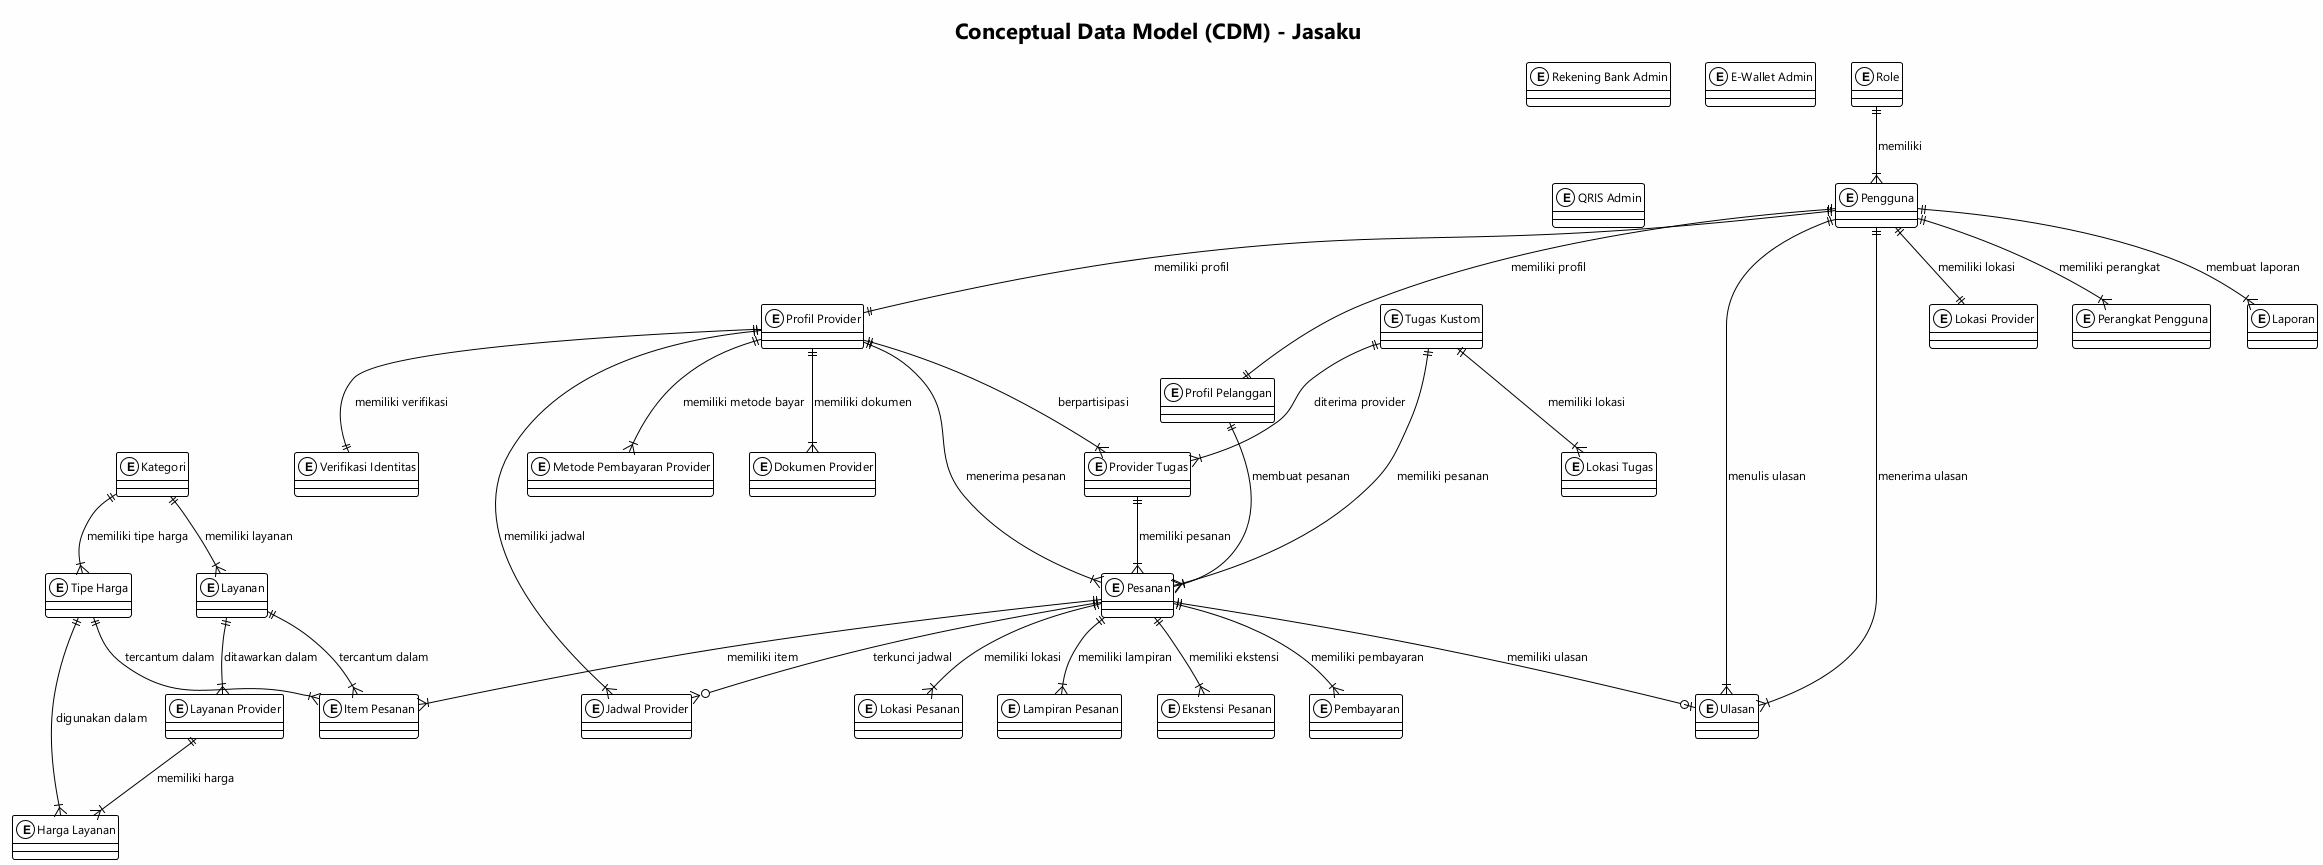

The diagram above was rendered by PlantUML. Its source (embedded in the PNG):
@startuml CDM Jasaku
!theme plain
title Conceptual Data Model (CDM) - Jasaku
skinparam backgroundColor #FEFEFE
skinparam EntityBackgroundColor #E3F2FD
skinparam EntityBorderColor #1565C0
skinparam defaultFontName Segoe UI
skinparam defaultFontSize 12

entity "Role" as role
entity "Pengguna" as pengguna
entity "Profil Pelanggan" as profil_pelanggan
entity "Profil Provider" as profil_provider
entity "Lokasi Provider" as lokasi_provider
entity "Dokumen Provider" as dokumen_provider
entity "Verifikasi Identitas" as verifikasi_identitas
entity "Metode Pembayaran Provider" as metode_pembayaran
entity "Perangkat Pengguna" as perangkat_pengguna
entity "Kategori" as kategori
entity "Tipe Harga" as tipe_harga
entity "Layanan" as layanan
entity "Layanan Provider" as layanan_provider
entity "Harga Layanan" as harga_layanan
entity "Pesanan" as pesanan
entity "Item Pesanan" as item_pesanan
entity "Lokasi Pesanan" as lokasi_pesanan
entity "Lampiran Pesanan" as lampiran_pesanan
entity "Ekstensi Pesanan" as ekstensi_pesanan
entity "Jadwal Provider" as jadwal_provider
entity "Pembayaran" as pembayaran
entity "Tugas Kustom" as tugas_kustom
entity "Lokasi Tugas" as lokasi_tugas
entity "Provider Tugas" as provider_tugas
entity "Ulasan" as ulasan
entity "Laporan" as laporan
entity "Rekening Bank Admin" as rekening_bank
entity "E-Wallet Admin" as ewallet_admin
entity "QRIS Admin" as qris_admin

role ||--|{ pengguna : "memiliki"
pengguna ||--|| profil_pelanggan : "memiliki profil"
pengguna ||--|| profil_provider : "memiliki profil"
pengguna ||--|| lokasi_provider : "memiliki lokasi"
pengguna ||--|{ perangkat_pengguna : "memiliki perangkat"
profil_provider ||--|{ dokumen_provider : "memiliki dokumen"
profil_provider ||--|| verifikasi_identitas : "memiliki verifikasi"
profil_provider ||--|{ metode_pembayaran : "memiliki metode bayar"
kategori ||--|{ tipe_harga : "memiliki tipe harga"
kategori ||--|{ layanan : "memiliki layanan"
layanan ||--|{ layanan_provider : "ditawarkan dalam"
layanan_provider ||--|{ harga_layanan : "memiliki harga"
tipe_harga ||--|{ harga_layanan : "digunakan dalam"
profil_pelanggan ||--|{ pesanan : "membuat pesanan"
profil_provider ||--|{ pesanan : "menerima pesanan"
tugas_kustom ||--|{ pesanan : "memiliki pesanan"
provider_tugas ||--|{ pesanan : "memiliki pesanan"
pesanan ||--|{ item_pesanan : "memiliki item"
pesanan ||--|{ lokasi_pesanan : "memiliki lokasi"
pesanan ||--|{ lampiran_pesanan : "memiliki lampiran"
pesanan ||--|{ ekstensi_pesanan : "memiliki ekstensi"
pesanan ||--|{ pembayaran : "memiliki pembayaran"
layanan ||--|{ item_pesanan : "tercantum dalam"
tipe_harga ||--|{ item_pesanan : "tercantum dalam"
profil_provider ||--|{ jadwal_provider : "memiliki jadwal"
pesanan ||--o{ jadwal_provider : "terkunci jadwal"
tugas_kustom ||--|{ lokasi_tugas : "memiliki lokasi"
tugas_kustom ||--|{ provider_tugas : "diterima provider"
profil_provider ||--|{ provider_tugas : "berpartisipasi"
pesanan ||--o| ulasan : "memiliki ulasan"
pengguna ||--|{ ulasan : "menulis ulasan"
pengguna ||--|{ ulasan : "menerima ulasan"
pengguna ||--|{ laporan : "membuat laporan"

@enduml